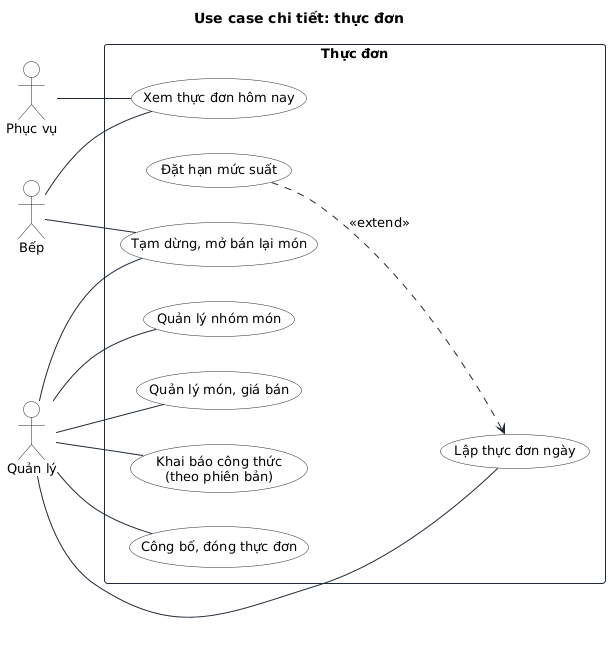

The diagram above was rendered by PlantUML. Its source (embedded in the PNG):
@startuml
!include _style.iuml
title Use case chi tiết: thực đơn
left to right direction
actor "Phục vụ" as W
actor "Bếp" as K
actor "Quản lý" as M
rectangle "Thực đơn" {
  usecase "Xem thực đơn hôm nay" as T8
  usecase "Tạm dừng, mở bán lại món" as T7
  usecase "Quản lý nhóm món" as T1
  usecase "Quản lý món, giá bán" as T2
  usecase "Khai báo công thức\n(theo phiên bản)" as T3
  usecase "Lập thực đơn ngày" as T4
  usecase "Đặt hạn mức suất" as T5
  usecase "Công bố, đóng thực đơn" as T6
}
W -- T8
K -- T8
K -- T7
M -- T7
M -- T1
M -- T2
M -- T3
M -- T4
M -- T6
T5 ..> T4 : <<extend>>
@enduml